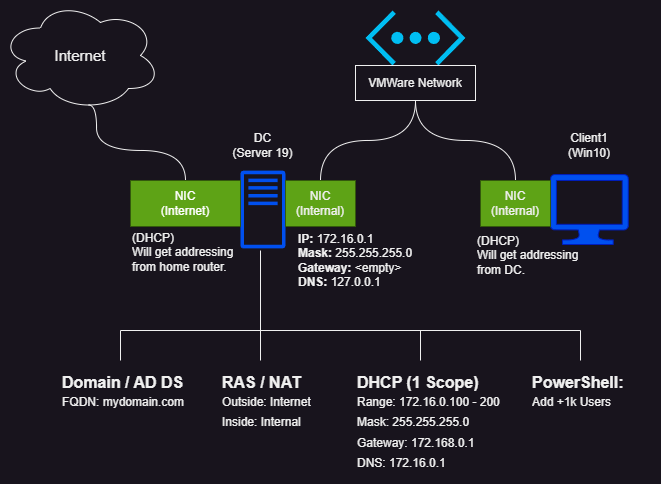

The diagram above was exported from draw.io. Its source (the exported page's mxGraphModel, read from the mxfile embedded in the PNG):
<mxGraphModel dx="989" dy="577" grid="1" gridSize="10" guides="1" tooltips="1" connect="1" arrows="1" fold="1" page="1" pageScale="1" pageWidth="850" pageHeight="1100" math="0" shadow="0">
  <root>
    <mxCell id="0" />
    <mxCell id="1" parent="0" />
    <mxCell id="XDgEve96A41WX3FcsESG-5" value="" style="sketch=0;outlineConnect=0;fontColor=#ffffff;fillColor=#0050ef;strokeColor=#001DBC;dashed=0;verticalLabelPosition=bottom;verticalAlign=top;align=center;html=1;fontSize=12;fontStyle=0;aspect=fixed;pointerEvents=1;shape=mxgraph.aws4.traditional_server;" parent="1" vertex="1">
      <mxGeometry x="280" y="220" width="45" height="78" as="geometry" />
    </mxCell>
    <mxCell id="XDgEve96A41WX3FcsESG-7" value="&lt;font style=&quot;font-size: 15px;&quot;&gt;Internet&lt;/font&gt;" style="ellipse;shape=cloud;whiteSpace=wrap;html=1;" parent="1" vertex="1">
      <mxGeometry x="40" y="50" width="160" height="110" as="geometry" />
    </mxCell>
    <mxCell id="emn0G-dNM1nvJmYsRgxR-5" value="NIC&lt;br&gt;(Internet)" style="rounded=0;whiteSpace=wrap;html=1;fillColor=#5EA316;fontColor=#ffffff;strokeColor=#33590C;" vertex="1" parent="1">
      <mxGeometry x="170" y="230" width="110" height="46" as="geometry" />
    </mxCell>
    <mxCell id="emn0G-dNM1nvJmYsRgxR-6" value="DC&lt;br&gt;(Server 19)" style="text;html=1;align=center;verticalAlign=middle;whiteSpace=wrap;rounded=0;" vertex="1" parent="1">
      <mxGeometry x="269" y="180" width="67" height="30" as="geometry" />
    </mxCell>
    <mxCell id="emn0G-dNM1nvJmYsRgxR-12" style="edgeStyle=orthogonalEdgeStyle;rounded=0;orthogonalLoop=1;jettySize=auto;html=1;exitX=0.5;exitY=0;exitDx=0;exitDy=0;entryX=0.5;entryY=1;entryDx=0;entryDy=0;endArrow=none;endFill=0;curved=1;" edge="1" parent="1" source="emn0G-dNM1nvJmYsRgxR-8" target="emn0G-dNM1nvJmYsRgxR-10">
      <mxGeometry relative="1" as="geometry" />
    </mxCell>
    <mxCell id="emn0G-dNM1nvJmYsRgxR-8" value="NIC&lt;br&gt;(Internal)" style="rounded=0;whiteSpace=wrap;html=1;strokeColor=#33590C;fillColor=#5EA316;" vertex="1" parent="1">
      <mxGeometry x="325" y="230" width="70" height="46" as="geometry" />
    </mxCell>
    <mxCell id="emn0G-dNM1nvJmYsRgxR-13" style="edgeStyle=orthogonalEdgeStyle;rounded=0;orthogonalLoop=1;jettySize=auto;html=1;exitX=0.5;exitY=0;exitDx=0;exitDy=0;entryX=0.5;entryY=1;entryDx=0;entryDy=0;endArrow=none;endFill=0;curved=1;" edge="1" parent="1" source="emn0G-dNM1nvJmYsRgxR-9" target="emn0G-dNM1nvJmYsRgxR-10">
      <mxGeometry relative="1" as="geometry" />
    </mxCell>
    <mxCell id="emn0G-dNM1nvJmYsRgxR-17" value="&lt;p style=&quot;line-height: 70%;&quot;&gt;&lt;font size=&quot;1&quot; style=&quot;&quot;&gt;&lt;b style=&quot;font-size: 16px;&quot;&gt;Domain / AD DS&lt;/b&gt;&lt;/font&gt;&lt;br&gt;&lt;br&gt;FQDN: mydomain.com&lt;/p&gt;" style="text;html=1;whiteSpace=wrap;overflow=hidden;rounded=0;" vertex="1" parent="1">
      <mxGeometry x="100" y="410" width="130" height="60" as="geometry" />
    </mxCell>
    <mxCell id="emn0G-dNM1nvJmYsRgxR-18" value="&lt;p style=&quot;line-height: 70%;&quot;&gt;&lt;font size=&quot;1&quot; style=&quot;&quot;&gt;&lt;b style=&quot;font-size: 16px;&quot;&gt;RAS / NAT&lt;/b&gt;&lt;/font&gt;&lt;br&gt;&lt;br&gt;Outside: Internet&lt;/p&gt;&lt;p style=&quot;line-height: 70%;&quot;&gt;Inside: Internal&lt;/p&gt;" style="text;html=1;whiteSpace=wrap;overflow=hidden;rounded=0;" vertex="1" parent="1">
      <mxGeometry x="260" y="410" width="100" height="80" as="geometry" />
    </mxCell>
    <mxCell id="emn0G-dNM1nvJmYsRgxR-19" value="&lt;p style=&quot;line-height: 70%;&quot;&gt;&lt;font size=&quot;1&quot; style=&quot;&quot;&gt;&lt;b style=&quot;font-size: 16px;&quot;&gt;DHCP (1 Scope)&lt;/b&gt;&lt;/font&gt;&lt;br&gt;&lt;br&gt;Range: 172.16.0.100 - 200&lt;/p&gt;&lt;p style=&quot;line-height: 70%;&quot;&gt;Mask: 255.255.255.0&lt;/p&gt;&lt;p style=&quot;line-height: 70%;&quot;&gt;Gateway: 172.168.0.1&lt;/p&gt;&lt;p style=&quot;line-height: 70%;&quot;&gt;DNS: 172.16.0.1&lt;/p&gt;" style="text;html=1;whiteSpace=wrap;overflow=hidden;rounded=0;" vertex="1" parent="1">
      <mxGeometry x="395" y="410" width="180" height="120" as="geometry" />
    </mxCell>
    <mxCell id="emn0G-dNM1nvJmYsRgxR-20" value="" style="endArrow=none;html=1;rounded=0;" edge="1" parent="1">
      <mxGeometry width="50" height="50" relative="1" as="geometry">
        <mxPoint x="300" y="410" as="sourcePoint" />
        <mxPoint x="300" y="300" as="targetPoint" />
      </mxGeometry>
    </mxCell>
    <mxCell id="emn0G-dNM1nvJmYsRgxR-21" value="" style="endArrow=none;html=1;rounded=0;" edge="1" parent="1">
      <mxGeometry width="50" height="50" relative="1" as="geometry">
        <mxPoint x="160" y="410" as="sourcePoint" />
        <mxPoint x="160" y="380" as="targetPoint" />
      </mxGeometry>
    </mxCell>
    <mxCell id="emn0G-dNM1nvJmYsRgxR-22" value="" style="endArrow=none;html=1;rounded=0;" edge="1" parent="1">
      <mxGeometry width="50" height="50" relative="1" as="geometry">
        <mxPoint x="460" y="410" as="sourcePoint" />
        <mxPoint x="460" y="380" as="targetPoint" />
      </mxGeometry>
    </mxCell>
    <mxCell id="emn0G-dNM1nvJmYsRgxR-23" value="" style="endArrow=none;html=1;rounded=0;" edge="1" parent="1">
      <mxGeometry width="50" height="50" relative="1" as="geometry">
        <mxPoint x="160" y="380" as="sourcePoint" />
        <mxPoint x="620" y="380" as="targetPoint" />
      </mxGeometry>
    </mxCell>
    <mxCell id="emn0G-dNM1nvJmYsRgxR-24" value="(DHCP)&lt;br&gt;Will get addressing from home router." style="text;html=1;align=left;verticalAlign=middle;whiteSpace=wrap;rounded=0;" vertex="1" parent="1">
      <mxGeometry x="170" y="280" width="110" height="44" as="geometry" />
    </mxCell>
    <mxCell id="emn0G-dNM1nvJmYsRgxR-25" value="&lt;b&gt;IP: &lt;/b&gt;172.16.0.1&lt;br&gt;&lt;b&gt;Mask:&lt;/b&gt; 255.255.255.0&lt;div&gt;&lt;b&gt;Gateway:&lt;/b&gt; &amp;lt;empty&amp;gt;&amp;nbsp;&lt;/div&gt;&lt;div&gt;&lt;b&gt;DNS:&lt;/b&gt; 127.0.0.1&lt;/div&gt;" style="text;html=1;align=left;verticalAlign=middle;whiteSpace=wrap;rounded=0;" vertex="1" parent="1">
      <mxGeometry x="336" y="280" width="154" height="60" as="geometry" />
    </mxCell>
    <mxCell id="emn0G-dNM1nvJmYsRgxR-26" value="" style="group;fillColor=none;fontColor=#ffffff;strokeColor=none;" vertex="1" connectable="0" parent="1">
      <mxGeometry x="520" y="180" width="147.77999999999997" height="114" as="geometry" />
    </mxCell>
    <mxCell id="XDgEve96A41WX3FcsESG-3" value="" style="verticalLabelPosition=bottom;html=1;verticalAlign=top;align=center;strokeColor=#001DBC;fillColor=#0050ef;shape=mxgraph.azure.computer;pointerEvents=1;fontColor=#ffffff;" parent="emn0G-dNM1nvJmYsRgxR-26" vertex="1">
      <mxGeometry x="70" y="44" width="77.78" height="70" as="geometry" />
    </mxCell>
    <mxCell id="emn0G-dNM1nvJmYsRgxR-9" value="NIC&lt;br&gt;(Internal)" style="rounded=0;whiteSpace=wrap;html=1;fillColor=#5EA316;strokeColor=#33590C;" vertex="1" parent="emn0G-dNM1nvJmYsRgxR-26">
      <mxGeometry y="50" width="70" height="46" as="geometry" />
    </mxCell>
    <mxCell id="emn0G-dNM1nvJmYsRgxR-11" value="Client1&lt;br&gt;(Win10)" style="text;html=1;align=center;verticalAlign=middle;whiteSpace=wrap;rounded=0;" vertex="1" parent="emn0G-dNM1nvJmYsRgxR-26">
      <mxGeometry x="78.88999999999999" width="60" height="30" as="geometry" />
    </mxCell>
    <mxCell id="emn0G-dNM1nvJmYsRgxR-27" value="" style="group" vertex="1" connectable="0" parent="1">
      <mxGeometry x="395" y="60" width="120" height="90" as="geometry" />
    </mxCell>
    <mxCell id="emn0G-dNM1nvJmYsRgxR-1" value="" style="verticalLabelPosition=bottom;html=1;verticalAlign=top;align=center;strokeColor=none;fillColor=#00BEF2;shape=mxgraph.azure.virtual_network;pointerEvents=1;" vertex="1" parent="emn0G-dNM1nvJmYsRgxR-27">
      <mxGeometry x="10" width="100" height="55" as="geometry" />
    </mxCell>
    <mxCell id="emn0G-dNM1nvJmYsRgxR-10" value="VMWare Network" style="rounded=0;whiteSpace=wrap;html=1;" vertex="1" parent="emn0G-dNM1nvJmYsRgxR-27">
      <mxGeometry y="55" width="120" height="35" as="geometry" />
    </mxCell>
    <mxCell id="emn0G-dNM1nvJmYsRgxR-28" value="(DHCP)&lt;br&gt;Will get addressing from DC." style="text;html=1;align=left;verticalAlign=middle;whiteSpace=wrap;rounded=0;" vertex="1" parent="1">
      <mxGeometry x="515" y="280" width="110" height="50" as="geometry" />
    </mxCell>
    <mxCell id="emn0G-dNM1nvJmYsRgxR-29" value="" style="endArrow=none;html=1;rounded=0;exitX=0.5;exitY=0;exitDx=0;exitDy=0;entryX=0.55;entryY=0.95;entryDx=0;entryDy=0;entryPerimeter=0;edgeStyle=orthogonalEdgeStyle;curved=1;" edge="1" parent="1" source="emn0G-dNM1nvJmYsRgxR-5" target="XDgEve96A41WX3FcsESG-7">
      <mxGeometry width="50" height="50" relative="1" as="geometry">
        <mxPoint x="420" y="340" as="sourcePoint" />
        <mxPoint x="470" y="290" as="targetPoint" />
        <Array as="points">
          <mxPoint x="225" y="200" />
          <mxPoint x="136" y="200" />
        </Array>
      </mxGeometry>
    </mxCell>
    <mxCell id="emn0G-dNM1nvJmYsRgxR-31" value="&lt;p style=&quot;line-height: 70%;&quot;&gt;&lt;font size=&quot;1&quot; style=&quot;&quot;&gt;&lt;b style=&quot;font-size: 16px;&quot;&gt;PowerShell:&lt;/b&gt;&lt;/font&gt;&lt;br&gt;&lt;br&gt;Add +1k Users&lt;/p&gt;" style="text;html=1;whiteSpace=wrap;overflow=hidden;rounded=0;" vertex="1" parent="1">
      <mxGeometry x="570" y="410" width="130" height="60" as="geometry" />
    </mxCell>
    <mxCell id="emn0G-dNM1nvJmYsRgxR-32" value="" style="endArrow=none;html=1;rounded=0;" edge="1" parent="1">
      <mxGeometry width="50" height="50" relative="1" as="geometry">
        <mxPoint x="620" y="410" as="sourcePoint" />
        <mxPoint x="620" y="380" as="targetPoint" />
      </mxGeometry>
    </mxCell>
  </root>
</mxGraphModel>